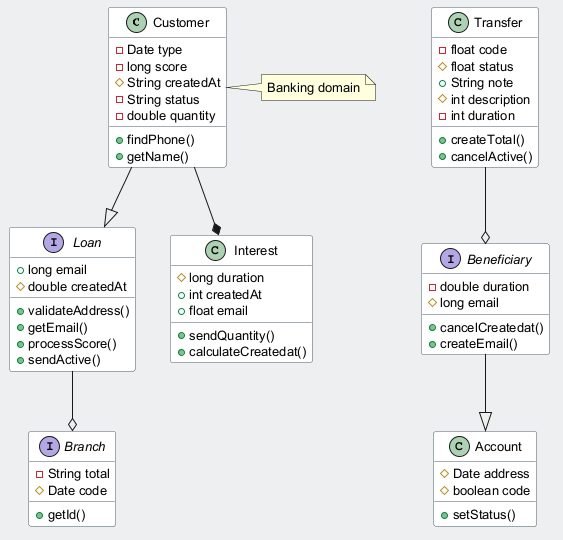

The diagram above was rendered by PlantUML. Its source (embedded in the PNG):
@startuml
skinparam backgroundColor #ECEFF1
skinparam classBackgroundColor #FFFFFF
skinparam classBorderColor #455A64
skinparam defaultFontSize 13
class Customer {
  -Date type
  -long score
  #String createdAt
  -String status
  -double quantity
  +findPhone()
  +getName()
}
interface Branch {
  -String total
  #Date code
  +getId()
}
class Account {
  #Date address
  #boolean code
  +setStatus()
}
interface Beneficiary {
  -double duration
  #long email
  +cancelCreatedat()
  +createEmail()
}
interface Loan {
  +long email
  #double createdAt
  +validateAddress()
  +getEmail()
  +processScore()
  +sendActive()
}
class Transfer {
  -float code
  #float status
  +String note
  #int description
  -int duration
  +createTotal()
  +cancelActive()
}
class Interest {
  #long duration
  +int createdAt
  +float email
  +sendQuantity()
  +calculateCreatedat()
}
Transfer --o Beneficiary
Loan --o Branch
Customer --* Interest
Customer --|> Loan
Beneficiary --|> Account
note right of Customer : Banking domain
@enduml